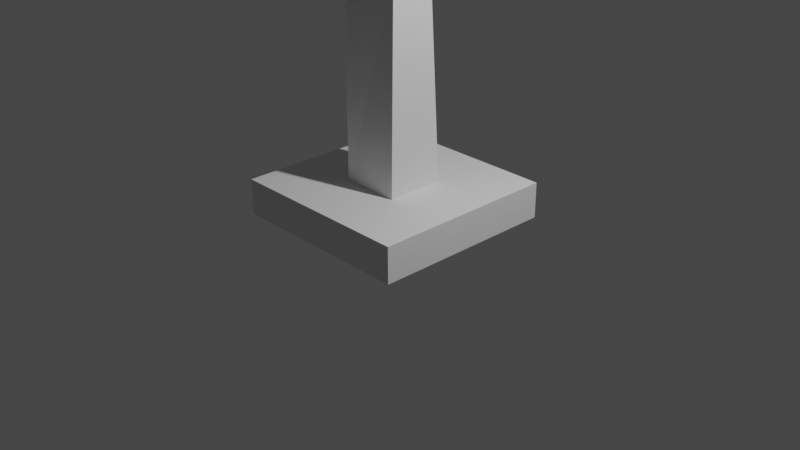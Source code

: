 # Source: tree_2.blend  (saved by Blender 2.80.75; exported with 4.5.12 LTS)
import bpy
from mathutils import Matrix  # noqa: F401  (used for matrix-valued properties, if any)

bpy.ops.wm.read_factory_settings(use_empty=True)
scene = bpy.context.scene
scene.name = 'Scene'

# ---- collections
col_collection = bpy.data.collections.new('Collection'); scene.collection.children.link(col_collection)

# ---- world
world_world = bpy.data.worlds.new('World'); scene.world = world_world
world_world.use_nodes = True; world_world.node_tree.nodes.clear()
_N = world_world.node_tree.nodes; _L = world_world.node_tree.links
n0 = _N.new('ShaderNodeOutputWorld'); n0.name = 'World Output'; n0.location = (300, 300)
n1 = _N.new('ShaderNodeBackground'); n1.name = 'Background'; n1.location = (10, 300)
n1.inputs[0].default_value = (0.05088, 0.05088, 0.05088, 1.0)
_L.new(n1.outputs[0], n0.inputs[0])
n0.is_active_output = True
world_world.color = (0.05088, 0.05088, 0.05088)
world_world.use_sun_shadow = False
world_world.sun_shadow_jitter_overblur = 0.0

# ---- cameras
cam_camera = bpy.data.cameras.new('Camera')
cam_camera.clip_end = 100.0
cam_camera.ortho_scale = 7.314

# ---- lights
light_light = bpy.data.lights.new('Light', 'POINT')
light_light.transmission_factor = 0.0
light_light.energy = 1000.0
light_light.shadow_soft_size = 0.1
light_light.shadow_maximum_resolution = 0.006
light_light.use_absolute_resolution = True

# ---- meshes
me_cube_002 = bpy.data.meshes.new('Cube.002')
me_cube_002.from_pydata([(-0.4598, -0.314, -0.3145), (-0.4594, -0.314, 0.3135), (-0.4598, 0.314, -0.3145), (-0.4594, 0.314, 0.3135), (-0.08157, -1.0, -0.999), (-0.08009, -1.0, 1.001), (-0.08157, 1.0, -0.999), (-0.08009, 1.0, 1.001), (-0.4603, 1.0, -1.0), (-0.4603, -1.0, -1.0), (-0.4588, -1.0, 0.9995), (-0.4588, 1.0, 0.9995), (-2.564, 0.2451, -0.2221), (-2.133, -0.314, -0.314), (-2.564, -0.2221, 0.2451), (-2.564, 0.2451, 0.2451), (-4.913, 0.2171, -0.1849), (-4.753, -0.2221, -0.2221), (-4.913, -0.1849, 0.2171), (-4.913, 0.2171, 0.2171), (-7.274, 0.1548, -0.1017), (-6.635, -0.1849, -0.1849), (-7.274, -0.1017, 0.1548), (-7.274, 0.1548, 0.1548), (-9.244, 0.1548, -0.1017), (-9.244, -0.1017, -0.1017), (-9.244, -0.1017, 0.1548), (-9.244, 0.1548, 0.1548), (-3.738, 0.2311, 0.2311), (-3.738, -0.2035, 0.2311), (-3.443, -0.2681, -0.2681), (-3.738, 0.2311, -0.2035), (-6.093, 0.186, 0.186), (-6.093, -0.1433, 0.186), (-5.694, -0.2035, -0.2035), (-6.093, 0.186, -0.1433), (-3.151, -0.2128, 0.2381), (-3.151, 0.2381, -0.2128), (-3.151, 0.2381, 0.2381), (-2.788, -0.291, -0.291), (-4.326, 0.2241, 0.2241), (-4.098, -0.2451, -0.2451), (-4.326, -0.1942, 0.2241), (-4.326, 0.2241, -0.1942), (-8.259, 0.1548, -0.1017), (-8.259, 0.1548, 0.1548), (-8.259, -0.1017, 0.1548), (-7.94, -0.1433, -0.1433), (-5.613, 0.03832, -1.623), (-5.483, 0.03987, -1.625), (-5.418, -0.07059, -1.64), (-5.563, -0.0655, -1.635), (-6.44, -0.05726, 1.299), (-6.44, 0.0888, 1.299), (-6.226, 0.09134, 1.301), (-6.226, -0.06064, 1.301), (-7.047, -2.563, -0.04384), (-7.077, -2.556, 0.03703), (-7.294, -2.548, 0.03129), (-7.221, -2.559, -0.04041), (-8.364, 1.079, 0.07194), (-8.364, 1.079, -0.01953), (-7.943, 1.09, 0.08307), (-7.943, 1.09, -0.03436), (-4.696, 1.592, 0.1441), (-5.035, 1.588, 0.1401), (-5.035, 1.588, -0.1104), (-4.696, 1.592, -0.1157)], [], [(1, 3, 15, 14), (8, 11, 7, 6), (6, 7, 5, 4), (4, 5, 10, 9), (8, 6, 4, 9), (7, 11, 10, 5), (0, 2, 8, 9), (1, 0, 9, 10), (3, 1, 10, 11), (2, 3, 11, 8), (19, 18, 52, 53), (2, 0, 13, 12), (3, 2, 12, 15), (0, 1, 14, 13), (33, 32, 23, 22), (43, 41, 17, 16), (40, 43, 16, 19), (41, 42, 18, 17), (45, 44, 24, 27), (35, 34, 21, 20), (23, 32, 62, 60), (34, 33, 22, 21), (25, 26, 27, 24), (47, 46, 26, 25), (46, 45, 27, 26), (44, 47, 25, 24), (39, 36, 29, 30), (31, 28, 65, 66), (37, 39, 30, 31), (36, 38, 28, 29), (33, 34, 59, 58), (19, 16, 35, 32), (16, 17, 34, 35), (18, 19, 32, 33), (14, 15, 38, 36), (12, 13, 39, 37), (15, 12, 37, 38), (13, 14, 36, 39), (30, 29, 42, 41), (28, 31, 43, 40), (43, 31, 49, 48), (29, 28, 40, 42), (20, 21, 47, 44), (22, 23, 45, 46), (21, 22, 46, 47), (23, 20, 44, 45), (49, 50, 51, 48), (30, 41, 51, 50), (41, 43, 48, 51), (31, 30, 50, 49), (55, 54, 53, 52), (42, 40, 54, 55), (18, 42, 55, 52), (40, 19, 53, 54), (56, 57, 58, 59), (17, 18, 57, 56), (34, 17, 56, 59), (18, 33, 58, 57), (62, 63, 61, 60), (32, 35, 63, 62), (35, 20, 61, 63), (20, 23, 60, 61), (64, 67, 66, 65), (37, 31, 66, 67), (28, 38, 64, 65), (38, 37, 67, 64)])
_uv = me_cube_002.uv_layers.new(name='UVMap')
_uv.uv.foreach_set('vector', [0.5393, 0.08575, 0.5393, 0.1643, 0.5393, 0.1643, 0.5393, 0.08575, 0.375, 0.25, 0.625, 0.25, 0.625, 0.5, 0.375, 0.5, 0.375, 0.5, 0.625, 0.5, 0.625, 0.75, 0.375, 0.75, 0.375, 0.75, 0.625, 0.75, 0.625, 1.0, 0.375, 1.0, 0.125, 0.5, 0.375, 0.5, 0.375, 0.75, 0.125, 0.75, 0.625, 0.5, 0.875, 0.5, 0.875, 0.75, 0.625, 0.75, 0.4607, 0.08575, 0.4607, 0.1643, 0.375, 0.25, 0.375, 0.0, 0.5393, 0.08575, 0.4607, 0.08575, 0.375, 0.0, 0.625, 0.0, 0.5393, 0.1643, 0.5393, 0.08575, 0.625, 0.0, 0.625, 0.25, 0.4607, 0.1643, 0.5393, 0.1643, 0.625, 0.25, 0.375, 0.25, 0.5393, 0.1643, 0.5393, 0.08575, 0.5393, 0.08575, 0.5393, 0.1643, 0.4607, 0.1643, 0.4607, 0.08575, 0.4607, 0.08575, 0.4607, 0.1643, 0.5393, 0.1643, 0.4607, 0.1643, 0.4607, 0.1643, 0.5393, 0.1643, 0.4607, 0.08575, 0.5393, 0.08575, 0.5393, 0.08575, 0.4607, 0.08575, 0.5393, 0.08575, 0.5393, 0.1643, 0.5393, 0.1643, 0.5393, 0.08575, 0.4607, 0.1643, 0.4607, 0.08575, 0.4607, 0.08575, 0.4607, 0.1643, 0.5393, 0.1643, 0.4607, 0.1643, 0.4607, 0.1643, 0.5393, 0.1643, 0.4607, 0.08575, 0.5393, 0.08575, 0.5393, 0.08575, 0.4607, 0.08575, 0.5393, 0.1643, 0.4607, 0.1643, 0.4607, 0.1643, 0.5393, 0.1643, 0.4607, 0.1643, 0.4607, 0.08575, 0.4607, 0.08575, 0.4607, 0.1643, 0.5393, 0.1643, 0.5393, 0.1643, 0.5393, 0.1643, 0.5393, 0.1643, 0.4607, 0.08575, 0.5393, 0.08575, 0.5393, 0.08575, 0.4607, 0.08575, 0.4607, 0.08575, 0.5393, 0.08575, 0.5393, 0.1643, 0.4607, 0.1643, 0.4607, 0.08575, 0.5393, 0.08575, 0.5393, 0.08575, 0.4607, 0.08575, 0.5393, 0.08575, 0.5393, 0.1643, 0.5393, 0.1643, 0.5393, 0.08575, 0.4607, 0.1643, 0.4607, 0.08575, 0.4607, 0.08575, 0.4607, 0.1643, 0.4607, 0.08575, 0.5393, 0.08575, 0.5393, 0.08575, 0.4607, 0.08575, 0.4607, 0.1643, 0.5393, 0.1643, 0.5393, 0.1643, 0.4607, 0.1643, 0.4607, 0.1643, 0.4607, 0.08575, 0.4607, 0.08575, 0.4607, 0.1643, 0.5393, 0.08575, 0.5393, 0.1643, 0.5393, 0.1643, 0.5393, 0.08575, 0.5393, 0.08575, 0.4607, 0.08575, 0.4607, 0.08575, 0.5393, 0.08575, 0.5393, 0.1643, 0.4607, 0.1643, 0.4607, 0.1643, 0.5393, 0.1643, 0.4607, 0.1643, 0.4607, 0.08575, 0.4607, 0.08575, 0.4607, 0.1643, 0.5393, 0.08575, 0.5393, 0.1643, 0.5393, 0.1643, 0.5393, 0.08575, 0.5393, 0.08575, 0.5393, 0.1643, 0.5393, 0.1643, 0.5393, 0.08575, 0.4607, 0.1643, 0.4607, 0.08575, 0.4607, 0.08575, 0.4607, 0.1643, 0.5393, 0.1643, 0.4607, 0.1643, 0.4607, 0.1643, 0.5393, 0.1643, 0.4607, 0.08575, 0.5393, 0.08575, 0.5393, 0.08575, 0.4607, 0.08575, 0.4607, 0.08575, 0.5393, 0.08575, 0.5393, 0.08575, 0.4607, 0.08575, 0.5393, 0.1643, 0.4607, 0.1643, 0.4607, 0.1643, 0.5393, 0.1643, 0.4607, 0.1643, 0.4607, 0.1643, 0.4607, 0.1643, 0.4607, 0.1643, 0.5393, 0.08575, 0.5393, 0.1643, 0.5393, 0.1643, 0.5393, 0.08575, 0.4607, 0.1643, 0.4607, 0.08575, 0.4607, 0.08575, 0.4607, 0.1643, 0.5393, 0.08575, 0.5393, 0.1643, 0.5393, 0.1643, 0.5393, 0.08575, 0.4607, 0.08575, 0.5393, 0.08575, 0.5393, 0.08575, 0.4607, 0.08575, 0.5393, 0.1643, 0.4607, 0.1643, 0.4607, 0.1643, 0.5393, 0.1643, 0.4607, 0.1643, 0.4607, 0.08575, 0.4607, 0.08575, 0.4607, 0.1643, 0.4607, 0.08575, 0.4607, 0.08575, 0.4607, 0.08575, 0.4607, 0.08575, 0.4607, 0.08575, 0.4607, 0.1643, 0.4607, 0.1643, 0.4607, 0.08575, 0.4607, 0.1643, 0.4607, 0.08575, 0.4607, 0.08575, 0.4607, 0.1643, 0.5393, 0.08575, 0.5393, 0.1643, 0.5393, 0.1643, 0.5393, 0.08575, 0.5393, 0.08575, 0.5393, 0.1643, 0.5393, 0.1643, 0.5393, 0.08575, 0.5393, 0.08575, 0.5393, 0.08575, 0.5393, 0.08575, 0.5393, 0.08575, 0.5393, 0.1643, 0.5393, 0.1643, 0.5393, 0.1643, 0.5393, 0.1643, 0.4607, 0.08575, 0.5393, 0.08575, 0.5393, 0.08575, 0.4607, 0.08575, 0.4607, 0.08575, 0.5393, 0.08575, 0.5393, 0.08575, 0.4607, 0.08575, 0.4607, 0.08575, 0.4607, 0.08575, 0.4607, 0.08575, 0.4607, 0.08575, 0.5393, 0.08575, 0.5393, 0.08575, 0.5393, 0.08575, 0.5393, 0.08575, 0.5393, 0.1643, 0.4607, 0.1643, 0.4607, 0.1643, 0.5393, 0.1643, 0.5393, 0.1643, 0.4607, 0.1643, 0.4607, 0.1643, 0.5393, 0.1643, 0.4607, 0.1643, 0.4607, 0.1643, 0.4607, 0.1643, 0.4607, 0.1643, 0.4607, 0.1643, 0.5393, 0.1643, 0.5393, 0.1643, 0.4607, 0.1643, 0.5393, 0.1643, 0.4607, 0.1643, 0.4607, 0.1643, 0.5393, 0.1643, 0.4607, 0.1643, 0.4607, 0.1643, 0.4607, 0.1643, 0.4607, 0.1643, 0.5393, 0.1643, 0.5393, 0.1643, 0.5393, 0.1643, 0.5393, 0.1643, 0.5393, 0.1643, 0.4607, 0.1643, 0.4607, 0.1643, 0.5393, 0.1643])
me_cube_002.use_remesh_preserve_volume = False
me_cube_002.use_remesh_preserve_attributes = False
me_cube_002.use_mirror_vertex_groups = False
me_cube_002.update()

# ---- objects
ob_light = bpy.data.objects.new('Light', light_light)
ob_camera = bpy.data.objects.new('Camera', cam_camera)
ob_cube = bpy.data.objects.new('Cube', me_cube_002)

# ---- transforms, parenting, visibility, modifiers, constraints
ob_light.location = (4.076, 1.005, 5.904)
ob_light.rotation_euler = (0.6503, 0.05522, 1.866)
ob_light.lock_rotations_4d = False
ob_light.empty_display_type = 'ARROWS'
ob_light.color = (0.0, 0.0, 0.0, 0.0)
ob_light.lineart.crease_threshold = 0.0
ob_camera.location = (7.359, -6.926, 4.958)
ob_camera.rotation_euler = (1.109, 0.0, 0.8149)
ob_camera.lock_rotations_4d = False
ob_camera.empty_display_type = 'ARROWS'
ob_camera.color = (0.0, 0.0, 0.0, 0.0)
ob_camera.display_type = 'WIRE'
ob_camera.lineart.crease_threshold = 0.0
ob_cube.location = (0.0, -0.07728, -0.01746)
ob_cube.rotation_euler = (0.0, 1.57, 0.0)
ob_cube.lineart.crease_threshold = 0.0

# ---- collection membership
col_collection.objects.link(ob_light)
col_collection.objects.link(ob_camera)
col_collection.objects.link(ob_cube)

# ---- scene / render settings (as saved in the file)
scene.camera = ob_camera
scene.frame_start = 1; scene.frame_end = 250; scene.frame_set(1)
scene.render.engine = 'BLENDER_EEVEE_NEXT'
scene.cycles.use_denoising = False
scene.cycles.samples = 128
scene.cycles.sampling_pattern = 'TABULATED_SOBOL'
scene.cycles.use_adaptive_sampling = False
scene.cycles.use_light_tree = False
scene.view_settings.view_transform = 'Filmic'
bpy.context.view_layer.update()
